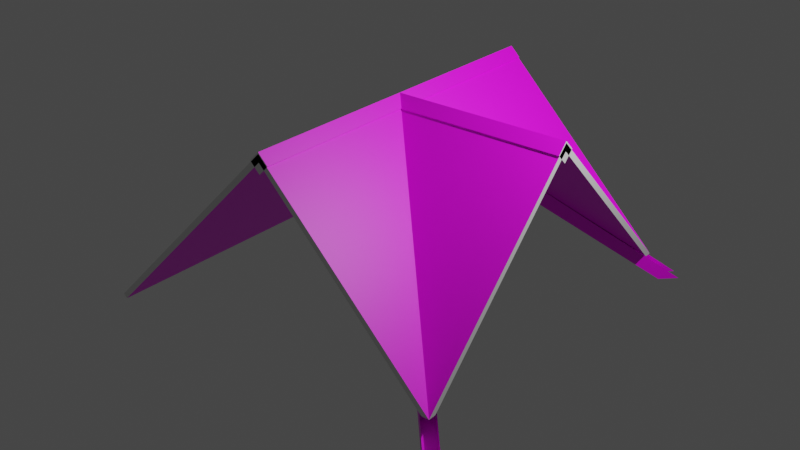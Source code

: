 # Source: CK_Roof_T.blend  (saved by Blender 2.80.75; exported with 4.5.12 LTS)
import bpy
from mathutils import Matrix  # noqa: F401  (used for matrix-valued properties, if any)

bpy.ops.wm.read_factory_settings(use_empty=True)
scene = bpy.context.scene
scene.name = 'Scene'

# ---- collections
col_collection = bpy.data.collections.new('Collection'); scene.collection.children.link(col_collection)
col_bits = bpy.data.collections.new('Bits'); scene.collection.children.link(col_bits)

# ---- images (referenced by path relative to the original .blend; pixels are not part of the script)
import os
ASSET_DIR = os.environ.get("B2B_ASSET_DIR", "")  # directory of the original .blend (textures are referenced by path, not embedded)
HERE = os.path.dirname(os.path.abspath(__file__))  # packed textures are extracted next to this script under _unpacked/

def load_image(name, relpath, width, height, colorspace="sRGB"):
    """Load a texture the original file referenced (path relative to the .blend, or extracted next to this script)."""
    p = next((c for c in (os.path.join(HERE, relpath), os.path.join(ASSET_DIR, relpath)) if relpath and os.path.exists(c)), "")
    if p:
        img = bpy.data.images.load(p, check_existing=True)
        img.name = name
    else:  # same state as the original file: an image datablock whose file is absent (Cycles renders it pink)
        img = bpy.data.images.new(name, width, height)
        img.source = "FILE"
        img.filepath = "//" + (relpath or name)
    img.colorspace_settings.name = colorspace
    return img
img_bettergrid_tga_001 = load_image('BetterGrid.tga.001', 'BetterGrid.tga', 1024, 1024, 'sRGB')
img_tinygrid_tga = load_image('TinyGrid.tga', 'TinyGrid.tga', 1024, 1024, 'sRGB')

# ---- materials (node trees are filled in below, after node groups)
mat_solid_wood = bpy.data.materials.new('Solid wood')
mat_solid_wood.alpha_threshold = 0.0
mat_solid_wood.use_transparent_shadow = False
mat_solid_wood.line_color = (0.0, 0.0, 0.0, 1.0)
mat_roof_inside = bpy.data.materials.new('Roof inside')
mat_roof_inside.use_transparent_shadow = False
mat_roof_tiles = bpy.data.materials.new('Roof tiles')
mat_roof_tiles.use_transparent_shadow = False
mat_roof_bottom_edge = bpy.data.materials.new('Roof bottom edge')
mat_roof_bottom_edge.use_transparent_shadow = False
mat_roof_end_1 = bpy.data.materials.new('Roof end 1')
mat_roof_end_1.use_transparent_shadow = False
mat_roof_inside_001 = bpy.data.materials.new('Roof inside.001')
mat_roof_inside_001.use_transparent_shadow = False
mat_roof_tiles_001 = bpy.data.materials.new('Roof tiles.001')
mat_roof_tiles_001.use_transparent_shadow = False
mat_roof_bottom_edge_001 = bpy.data.materials.new('Roof bottom edge.001')
mat_roof_bottom_edge_001.use_transparent_shadow = False
mat_roof_end_2 = bpy.data.materials.new('Roof end 2')
mat_roof_end_2.use_transparent_shadow = False
mat_ridge_tiles = bpy.data.materials.new('Ridge tiles')
mat_ridge_tiles.use_transparent_shadow = False
mat_roof_end_3 = bpy.data.materials.new('Roof end 3')
mat_roof_end_3.use_transparent_shadow = False
mat_roof_end_4 = bpy.data.materials.new('Roof end 4')
mat_roof_end_4.use_transparent_shadow = False
mat_roof_ends = bpy.data.materials.new('Roof ends')
mat_roof_ends.use_transparent_shadow = False

# ---- material node trees
mat_solid_wood.use_nodes = True; mat_solid_wood.node_tree.nodes.clear()
_N = mat_solid_wood.node_tree.nodes; _L = mat_solid_wood.node_tree.links
n0 = _N.new('ShaderNodeOutputMaterial'); n0.name = 'Material Output'; n0.location = (300, 300)
n1 = _N.new('ShaderNodeBsdfPrincipled'); n1.name = 'Principled BSDF'; n1.location = (10, 300)
n1.distribution = 'GGX'
n1.subsurface_method = 'BURLEY'
n1.inputs[2].default_value = 0.4
n1.inputs[3].default_value = 1.45
n1.inputs[27].default_value = (0.0, 0.0, 0.0, 1.0)
n1.inputs[28].default_value = 1.0
n2 = _N.new('ShaderNodeTexImage'); n2.name = 'Image Texture'; n2.location = (-280, 280)
n2.image = img_bettergrid_tga_001
_L.new(n1.outputs[0], n0.inputs[0])
_L.new(n2.outputs[0], n1.inputs[0])
n0.is_active_output = True
mat_roof_inside.use_nodes = True; mat_roof_inside.node_tree.nodes.clear()
_N = mat_roof_inside.node_tree.nodes; _L = mat_roof_inside.node_tree.links
n0 = _N.new('ShaderNodeOutputMaterial'); n0.name = 'Material Output'; n0.location = (300, 300)
n1 = _N.new('ShaderNodeBsdfPrincipled'); n1.name = 'Principled BSDF'; n1.location = (10, 300)
n1.distribution = 'GGX'
n1.subsurface_method = 'BURLEY'
n1.inputs[3].default_value = 1.45
n1.inputs[27].default_value = (0.0, 0.0, 0.0, 1.0)
n1.inputs[28].default_value = 1.0
n2 = _N.new('ShaderNodeTexImage'); n2.name = 'Image Texture'; n2.location = (-280, 220)
n2.image = img_bettergrid_tga_001
n3 = _N.new('ShaderNodeTexImage'); n3.name = 'Image Texture.001'; n3.location = (-280, 280)
n3.image = img_bettergrid_tga_001
_L.new(n1.outputs[0], n0.inputs[0])
_L.new(n3.outputs[0], n1.inputs[0])
n0.is_active_output = True
mat_roof_tiles.use_nodes = True; mat_roof_tiles.node_tree.nodes.clear()
_N = mat_roof_tiles.node_tree.nodes; _L = mat_roof_tiles.node_tree.links
n0 = _N.new('ShaderNodeOutputMaterial'); n0.name = 'Material Output'; n0.location = (300, 300)
n1 = _N.new('ShaderNodeBsdfPrincipled'); n1.name = 'Principled BSDF'; n1.location = (10, 300)
n1.distribution = 'GGX'
n1.subsurface_method = 'BURLEY'
n1.inputs[3].default_value = 1.45
n1.inputs[27].default_value = (0.0, 0.0, 0.0, 1.0)
n1.inputs[28].default_value = 1.0
n2 = _N.new('ShaderNodeTexImage'); n2.name = 'Image Texture'; n2.location = (-280, 280)
n2.image = img_bettergrid_tga_001
_L.new(n1.outputs[0], n0.inputs[0])
_L.new(n2.outputs[0], n1.inputs[0])
n0.is_active_output = True
mat_roof_bottom_edge.use_nodes = True; mat_roof_bottom_edge.node_tree.nodes.clear()
_N = mat_roof_bottom_edge.node_tree.nodes; _L = mat_roof_bottom_edge.node_tree.links
n0 = _N.new('ShaderNodeOutputMaterial'); n0.name = 'Material Output'; n0.location = (300, 300)
n1 = _N.new('ShaderNodeBsdfPrincipled'); n1.name = 'Principled BSDF'; n1.location = (10, 300)
n1.distribution = 'GGX'
n1.subsurface_method = 'BURLEY'
n1.inputs[3].default_value = 1.45
n1.inputs[27].default_value = (0.0, 0.0, 0.0, 1.0)
n1.inputs[28].default_value = 1.0
_L.new(n1.outputs[0], n0.inputs[0])
n0.is_active_output = True
mat_roof_end_1.use_nodes = True; mat_roof_end_1.node_tree.nodes.clear()
_N = mat_roof_end_1.node_tree.nodes; _L = mat_roof_end_1.node_tree.links
n0 = _N.new('ShaderNodeOutputMaterial'); n0.name = 'Material Output'; n0.location = (300, 300)
n1 = _N.new('ShaderNodeBsdfPrincipled'); n1.name = 'Principled BSDF'; n1.location = (10, 300)
n1.distribution = 'GGX'
n1.subsurface_method = 'BURLEY'
n1.inputs[3].default_value = 1.45
n1.inputs[27].default_value = (0.0, 0.0, 0.0, 1.0)
n1.inputs[28].default_value = 1.0
_L.new(n1.outputs[0], n0.inputs[0])
n0.is_active_output = True
mat_roof_inside_001.use_nodes = True; mat_roof_inside_001.node_tree.nodes.clear()
_N = mat_roof_inside_001.node_tree.nodes; _L = mat_roof_inside_001.node_tree.links
n0 = _N.new('ShaderNodeOutputMaterial'); n0.name = 'Material Output'; n0.location = (300, 300)
n1 = _N.new('ShaderNodeBsdfPrincipled'); n1.name = 'Principled BSDF'; n1.location = (10, 300)
n1.distribution = 'GGX'
n1.subsurface_method = 'BURLEY'
n1.inputs[3].default_value = 1.45
n1.inputs[27].default_value = (0.0, 0.0, 0.0, 1.0)
n1.inputs[28].default_value = 1.0
n2 = _N.new('ShaderNodeTexImage'); n2.name = 'Image Texture'; n2.location = (-280, 280)
n2.image = img_bettergrid_tga_001
_L.new(n1.outputs[0], n0.inputs[0])
_L.new(n2.outputs[0], n1.inputs[0])
n0.is_active_output = True
mat_roof_tiles_001.use_nodes = True; mat_roof_tiles_001.node_tree.nodes.clear()
_N = mat_roof_tiles_001.node_tree.nodes; _L = mat_roof_tiles_001.node_tree.links
n0 = _N.new('ShaderNodeOutputMaterial'); n0.name = 'Material Output'; n0.location = (300, 300)
n1 = _N.new('ShaderNodeBsdfPrincipled'); n1.name = 'Principled BSDF'; n1.location = (10, 300)
n1.distribution = 'GGX'
n1.subsurface_method = 'BURLEY'
n1.inputs[2].default_value = 0.0
n1.inputs[3].default_value = 1.45
n1.inputs[27].default_value = (0.0, 0.0, 0.0, 1.0)
n1.inputs[28].default_value = 1.0
n2 = _N.new('ShaderNodeTexImage'); n2.name = 'Image Texture'; n2.location = (-280, 280)
n2.image = img_bettergrid_tga_001
_L.new(n1.outputs[0], n0.inputs[0])
_L.new(n2.outputs[0], n1.inputs[0])
n0.is_active_output = True
mat_roof_bottom_edge_001.use_nodes = True; mat_roof_bottom_edge_001.node_tree.nodes.clear()
_N = mat_roof_bottom_edge_001.node_tree.nodes; _L = mat_roof_bottom_edge_001.node_tree.links
n0 = _N.new('ShaderNodeOutputMaterial'); n0.name = 'Material Output'; n0.location = (300, 300)
n1 = _N.new('ShaderNodeBsdfPrincipled'); n1.name = 'Principled BSDF'; n1.location = (10, 300)
n1.distribution = 'GGX'
n1.subsurface_method = 'BURLEY'
n1.inputs[3].default_value = 1.45
n1.inputs[27].default_value = (0.0, 0.0, 0.0, 1.0)
n1.inputs[28].default_value = 1.0
_L.new(n1.outputs[0], n0.inputs[0])
n0.is_active_output = True
mat_roof_end_2.use_nodes = True; mat_roof_end_2.node_tree.nodes.clear()
_N = mat_roof_end_2.node_tree.nodes; _L = mat_roof_end_2.node_tree.links
n0 = _N.new('ShaderNodeOutputMaterial'); n0.name = 'Material Output'; n0.location = (300, 300)
n1 = _N.new('ShaderNodeBsdfPrincipled'); n1.name = 'Principled BSDF'; n1.location = (10, 300)
n1.distribution = 'GGX'
n1.subsurface_method = 'BURLEY'
n1.inputs[3].default_value = 1.45
n1.inputs[27].default_value = (0.0, 0.0, 0.0, 1.0)
n1.inputs[28].default_value = 1.0
_L.new(n1.outputs[0], n0.inputs[0])
n0.is_active_output = True
mat_ridge_tiles.use_nodes = True; mat_ridge_tiles.node_tree.nodes.clear()
_N = mat_ridge_tiles.node_tree.nodes; _L = mat_ridge_tiles.node_tree.links
n0 = _N.new('ShaderNodeOutputMaterial'); n0.name = 'Material Output'; n0.location = (300, 300)
n1 = _N.new('ShaderNodeBsdfPrincipled'); n1.name = 'Principled BSDF'; n1.location = (10, 300)
n1.distribution = 'GGX'
n1.subsurface_method = 'BURLEY'
n1.inputs[3].default_value = 1.45
n1.inputs[27].default_value = (0.0, 0.0, 0.0, 1.0)
n1.inputs[28].default_value = 1.0
n2 = _N.new('ShaderNodeTexImage'); n2.name = 'Image Texture'; n2.location = (-280, 280)
n2.image = img_tinygrid_tga
_L.new(n1.outputs[0], n0.inputs[0])
_L.new(n2.outputs[0], n1.inputs[0])
n0.is_active_output = True
mat_roof_end_3.use_nodes = True; mat_roof_end_3.node_tree.nodes.clear()
_N = mat_roof_end_3.node_tree.nodes; _L = mat_roof_end_3.node_tree.links
n0 = _N.new('ShaderNodeOutputMaterial'); n0.name = 'Material Output'; n0.location = (300, 300)
n1 = _N.new('ShaderNodeBsdfPrincipled'); n1.name = 'Principled BSDF'; n1.location = (10, 300)
n1.distribution = 'GGX'
n1.subsurface_method = 'BURLEY'
n1.inputs[3].default_value = 1.45
n1.inputs[27].default_value = (0.0, 0.0, 0.0, 1.0)
n1.inputs[28].default_value = 1.0
_L.new(n1.outputs[0], n0.inputs[0])
n0.is_active_output = True
mat_roof_end_4.use_nodes = True; mat_roof_end_4.node_tree.nodes.clear()
_N = mat_roof_end_4.node_tree.nodes; _L = mat_roof_end_4.node_tree.links
n0 = _N.new('ShaderNodeOutputMaterial'); n0.name = 'Material Output'; n0.location = (300, 300)
n1 = _N.new('ShaderNodeBsdfPrincipled'); n1.name = 'Principled BSDF'; n1.location = (10, 300)
n1.distribution = 'GGX'
n1.subsurface_method = 'BURLEY'
n1.inputs[3].default_value = 1.45
n1.inputs[27].default_value = (0.0, 0.0, 0.0, 1.0)
n1.inputs[28].default_value = 1.0
_L.new(n1.outputs[0], n0.inputs[0])
n0.is_active_output = True
mat_roof_ends.use_nodes = True; mat_roof_ends.node_tree.nodes.clear()
_N = mat_roof_ends.node_tree.nodes; _L = mat_roof_ends.node_tree.links
n0 = _N.new('ShaderNodeOutputMaterial'); n0.name = 'Material Output'; n0.location = (300, 300)
n1 = _N.new('ShaderNodeBsdfPrincipled'); n1.name = 'Principled BSDF'; n1.location = (10, 300)
n1.distribution = 'GGX'
n1.subsurface_method = 'BURLEY'
n1.inputs[3].default_value = 1.45
n1.inputs[27].default_value = (0.0, 0.0, 0.0, 1.0)
n1.inputs[28].default_value = 1.0
_L.new(n1.outputs[0], n0.inputs[0])
n0.is_active_output = True

# ---- world
world_world = bpy.data.worlds.new('World'); scene.world = world_world
world_world.use_nodes = True; world_world.node_tree.nodes.clear()
_N = world_world.node_tree.nodes; _L = world_world.node_tree.links
n0 = _N.new('ShaderNodeOutputWorld'); n0.name = 'World Output'; n0.location = (300, 300)
n1 = _N.new('ShaderNodeBackground'); n1.name = 'Background'; n1.location = (10, 300)
n1.inputs[0].default_value = (0.05088, 0.05088, 0.05088, 1.0)
_L.new(n1.outputs[0], n0.inputs[0])
n0.is_active_output = True
world_world.color = (0.05088, 0.05088, 0.05088)
world_world.use_sun_shadow = False
world_world.sun_shadow_jitter_overblur = 0.0

# ---- cameras
cam_camera_001 = bpy.data.cameras.new('Camera.001')
cam_camera_001.clip_end = 100.0

# ---- lights
light_light = bpy.data.lights.new('Light', 'POINT')
light_light.transmission_factor = 0.0
light_light.energy = 1000.0
light_light.shadow_soft_size = 0.1
light_light.shadow_maximum_resolution = 0.006
light_light.use_absolute_resolution = True

# ---- meshes
me_cube = bpy.data.meshes.new('Cube')
me_cube.from_pydata([(-8.523e-06, -2.5, 2.683), (-8.523e-06, -2.5, 2.792), (-8.762e-06, 2.5, 2.683), (-8.762e-06, 2.5, 2.792), (-0.1414, -2.5, 2.673), (0.0, -2.5, 2.814), (-0.1414, 2.5, 2.673), (0.0, 2.5, 2.814), (0.0, -2.5, 2.531), (0.1414, -2.5, 2.673), (0.0, 2.5, 2.531), (0.1414, 2.5, 2.673), (2.5, -8.414e-06, 2.683), (2.5, -8.414e-06, 2.792), (2.5, -0.1414, 2.673), (2.5, 1.093e-07, 2.814), (2.5, 1.093e-07, 2.531), (2.5, 0.1414, 2.673), (2.5, 2.5, 0.2949), (2.5, 2.388, 0.2949), (2.5, -2.5, 0.2949), (2.388, 2.5, 0.2949), (2.388, -2.5, 0.2949), (2.5, -2.388, 0.2949), (-5.752e-06, -5.752e-06, 2.792), (-5.752e-06, -5.752e-06, 2.683), (0.0, 0.0, 2.792), (-0.1342, 0.007212, 2.695), (0.007212, -0.1342, 2.695), (0.007212, 0.1342, 2.695), (-0.1342, -0.007212, 2.695), (2.664, 2.522, -0.07069), (2.872, 2.731, -0.07069), (0.05243, -0.08899, 2.532), (0.1342, -0.007212, 2.695), (2.522, 2.664, -0.07069), (2.731, 2.872, -0.07069), (-0.08899, 0.05243, 2.532), (-0.007212, 0.1342, 2.695), (2.522, -2.664, -0.07069), (2.731, -2.872, -0.07069), (-0.08899, -0.05243, 2.532), (-0.007212, -0.1342, 2.695), (2.664, -2.522, -0.07069), (2.872, -2.731, -0.07069), (0.05243, 0.08899, 2.532), (0.1342, 0.007212, 2.695), (0.0, 0.0, 2.814), (0.0, 0.1414, 2.673), (0.0, -0.1414, 2.673), (0.0, 0.0, 2.531), (-2.947, -2.5, -0.1513), (-2.89, -2.5, -0.2078), (-2.947, 2.5, -0.1513), (-2.89, 2.5, -0.2078), (-3.0, -3.0, -1.0), (3.0, 3.0, -1.0), (3.0, 3.0, -1.0)], [(27, 28), (29, 30), (34, 38), (36, 32), (42, 46), (44, 40), (5, 1), (7, 24), (7, 3)], [(24, 1, 20), (10, 11, 9, 8), (6, 10, 8, 4), (12, 19, 18, 13), (24, 20, 13), (0, 22, 20, 1), (13, 18, 24), (3, 24, 18), (2, 3, 18, 21), (12, 13, 20, 23), (25, 2, 21), (25, 19, 12), (25, 22, 0), (25, 12, 23), (20, 22, 25, 24), (23, 20, 24, 25), (21, 18, 24, 25), (18, 19, 25, 24), (31, 32, 34, 33), (37, 38, 36, 35), (33, 37, 35, 31), (39, 40, 42, 41), (45, 46, 44, 43), (41, 45, 43, 39), (7, 5, 9, 11), (6, 4, 5, 7), (6, 7, 11, 10), (4, 8, 9, 5), (14, 16, 17, 15), (51, 53, 54, 52), (3, 2, 54, 53), (0, 1, 51, 52), (25, 0, 52, 54, 2), (24, 3, 53, 51, 1), (56, 57, 55), (48, 47, 15, 17), (49, 14, 15, 47), (48, 17, 16, 50), (49, 50, 16, 14)])
me_cube.polygons.foreach_set('material_index', [2, 0, 0, 4, 2, 12, 2, 2, 9, 4, 1, 1, 1, 1, 0, 0, 0, 0, 0, 0, 0, 0, 0, 0, 10, 10, 9, 12, 4, 3, 9, 12, 1, 2, 0, 10, 10, 0, 0])
_uv = me_cube.uv_layers.new(name='UVMap')
_uv.uv.foreach_set('vector', [0.5, 0.9995, 3.278e-07, 1.0, -1.49e-07, 0.151, 0.4161, 0.3235, 0.4292, 0.3235, 0.4292, 0.6507, 0.4161, 0.6507, 0.951, 0.3417, 0.951, 0.3548, 0.6238, 0.3548, 0.6238, 0.3417, 0.8271, 0.8258, 0.827, 0.1504, 0.8428, 0.1345, 0.8424, 0.8411, 0.5, 1.0, 1.0, 0.151, 1.0, 1.0, 0.8243, 0.778, 0.8242, 0.158, 0.8388, 0.1434, 0.8384, 0.7921, 4.768e-07, 1.0, 4.768e-07, 0.151, 0.5, 1.0, 1.0, 0.9995, 0.5, 0.9995, 1.0, 0.151, 0.8429, 0.7718, 0.857, 0.7859, 0.8574, 0.1372, 0.8428, 0.1518, 0.8271, 0.8258, 0.8424, 0.8411, 0.1357, 0.8416, 0.1516, 0.8257, 0.5, 1.0, 0.0, 1.0, 0.0, 0.174, 0.5, 1.0, 1.0, 0.174, 1.0, 1.0, 0.5, 1.0, 1.0, 0.174, 1.0, 1.0, 0.5, 1.0, 0.0, 1.0, 0.0, 0.174, 0.3667, 0.6068, 0.3607, 0.6025, 0.3609, 0.3276, 0.3667, 0.3235, 0.4656, 0.2327, 0.4583, 0.2327, 0.6204, 0.000481, 0.6229, 0.007118, 0.2224, 0.04361, 0.2284, 0.03936, 0.2284, 0.3226, 0.2226, 0.3186, 0.4573, 0.2837, 0.4513, 0.2795, 0.4515, 0.004504, 0.4573, 0.000481, 0.9195, 0.382, 0.9352, 0.3931, 0.6239, 0.3951, 0.6238, 0.382, 0.6238, 0.3689, 0.6239, 0.3558, 0.9352, 0.3578, 0.9195, 0.3689, 0.6238, 0.382, 0.6238, 0.3689, 0.9195, 0.3689, 0.9195, 0.382, 0.8943, 0.9823, 0.9101, 0.9934, 0.5987, 0.9954, 0.5987, 0.9823, 0.5987, 0.9692, 0.5987, 0.9561, 0.9101, 0.9581, 0.8943, 0.9692, 0.5987, 0.9823, 0.5987, 0.9692, 0.8943, 0.9692, 0.8943, 0.9823, 1.0, 0.54, 0.0, 0.54, 0.0, 0.5, 1.0, 0.5, 0.0, 0.4998, 1.0, 0.4998, 1.0, 0.54, 0.0, 0.54, 0.8232, 0.7888, 0.8599, 0.7888, 0.8599, 0.7521, 0.8232, 0.7521, 0.8046, 0.795, 0.8046, 0.7583, 0.8413, 0.7583, 0.8413, 0.795, 0.8056, 0.8443, 0.8056, 0.8043, 0.8456, 0.8043, 0.8456, 0.8443, 0.0, 0.5057, 1.0, 0.5057, 1.0, 0.4943, 0.0, 0.4943, 0.857, 0.7859, 0.8429, 0.7718, 0.09237, 0.7717, 0.09237, 0.7864, 0.8243, 0.778, 0.8384, 0.7921, 0.07377, 0.7926, 0.07377, 0.7779, 0.5, 1.0, 2.384e-07, 1.0, 2.384e-07, 0.0, 1.0, 0.0, 1.0, 1.0, 0.5, 1.0, 0.0, 1.0, 0.0, 2.98e-08, 1.0, -2.98e-08, 1.0, 1.0, 0.0, 0.0, 0.0, 0.0, 0.0, 0.0, 0.5, 0.5, 0.5, 0.54, 0.0, 0.54, 0.0, 0.5, 0.5, 0.5, 1.0, 0.5, 1.0, 0.54, 0.5, 0.54, 0.0, 0.5566, 1.0, 0.5566, 1.0, 0.5, 0.0, 0.5, 0.0, 0.4434, 0.0, 0.5, 1.0, 0.5, 1.0, 0.4434])
me_cube.materials.append(mat_solid_wood)
me_cube.materials.append(mat_roof_inside)
me_cube.materials.append(mat_roof_tiles)
me_cube.materials.append(mat_roof_bottom_edge)
me_cube.materials.append(mat_roof_end_1)
me_cube.materials.append(None)
me_cube.materials.append(mat_roof_inside_001)
me_cube.materials.append(mat_roof_tiles_001)
me_cube.materials.append(mat_roof_bottom_edge_001)
me_cube.materials.append(mat_roof_end_2)
me_cube.materials.append(mat_ridge_tiles)
me_cube.materials.append(mat_roof_end_3)
me_cube.materials.append(mat_roof_end_4)
me_cube.use_remesh_preserve_volume = False
me_cube.use_remesh_preserve_attributes = False
me_cube.use_mirror_vertex_groups = False
me_cube.update()
me_cube_006 = bpy.data.meshes.new('Cube.006')
me_cube_006.from_pydata([(-1.812, -2.5, -0.03918), (-1.888, -2.5, 0.03716), (-1.812, 2.5, -0.03918), (-1.888, 2.5, 0.03716), (2.276, -2.5, -0.04), (2.276, -2.5, 0.04), (2.276, 2.5, -0.04), (2.276, 2.5, 0.04)], [], [(2, 3, 7, 6), (6, 7, 5, 4), (4, 5, 1, 0), (2, 6, 4, 0), (7, 3, 1, 5)])
me_cube_006.polygons.foreach_set('material_index', [3, 2, 3, 0, 1])
_uv = me_cube_006.uv_layers.new(name='UVMap')
_uv.uv.foreach_set('vector', [0.4682, 0.008556, 0.4766, 0.0001196, 0.4766, 0.4582, 0.4678, 0.4582, 0.4676, 0.5266, 0.4584, 0.5266, 0.4584, 0.0001196, 0.4676, 0.0001329, 0.9165, 0.5269, 0.9165, 0.5357, 0.4584, 0.5354, 0.4668, 0.527, 0.0001196, 0.9999, 0.0001196, 0.5503, 0.55, 0.5503, 0.55, 0.9999, 0.9978, 0.08736, 0.9978, 0.9186, -7.803e-05, 0.9186, -7.803e-05, 0.08736])
me_cube_006.materials.append(mat_roof_inside)
me_cube_006.materials.append(mat_roof_tiles)
me_cube_006.materials.append(mat_roof_bottom_edge)
me_cube_006.materials.append(mat_roof_ends)
me_cube_006.use_remesh_preserve_volume = False
me_cube_006.use_remesh_preserve_attributes = False
me_cube_006.use_mirror_vertex_groups = False
me_cube_006.update()
me_cube_005 = bpy.data.meshes.new('Cube.005')
me_cube_005.from_pydata([(2.6, 0.1, 0.1), (2.6, 0.1, -0.1), (2.6, -0.1, 0.1), (2.6, -0.1, -0.1), (-2.6, 0.1, 0.1), (-2.6, 0.1, -0.1), (-2.6, -0.1, 0.1), (-2.6, -0.1, -0.1), (1.208, 0.075, 1.474), (1.058, 0.075, 1.324), (1.208, -0.075, 1.474), (1.058, -0.075, 1.324), (-1.208, 0.075, 1.474), (-1.058, 0.075, 1.324), (-1.208, -0.075, 1.474), (-1.058, -0.075, 1.324), (-1.057, 0.075, 0.09875), (-1.207, 0.075, 0.09875), (-1.057, -0.075, 0.09875), (-1.207, -0.075, 0.09875), (1.207, 0.075, 0.09875), (1.057, 0.075, 0.09875), (1.207, -0.075, 0.09875), (1.057, -0.075, 0.09875), (1.208, -0.075, 1.474), (1.058, -0.075, 1.324), (-1.208, -0.075, 1.474), (-1.058, -0.075, 1.324), (-2.588, -0.06, 0.0999), (0.0003718, -0.06, 2.691), (-2.588, 0.06, 0.09985), (0.0003718, 0.06, 2.691), (-2.508, -0.06, 0.03836), (-0.0001082, -0.06, 2.567), (-2.508, 0.06, 0.03836), (-0.0001082, 0.06, 2.567), (2.588, 0.06, 0.0999), (-0.0003718, 0.06, 2.691), (2.588, -0.06, 0.09985), (-0.0003718, -0.06, 2.691), (2.508, 0.06, 0.03836), (0.0001082, 0.06, 2.567), (2.508, -0.06, 0.03836), (0.0001082, -0.06, 2.567)], [], [(0, 4, 6, 2), (3, 2, 6, 7), (7, 6, 4, 5), (5, 1, 3, 7), (1, 0, 2, 3), (5, 4, 0, 1), (8, 12, 14, 10), (13, 9, 11, 15), (13, 12, 8, 9), (16, 13, 15, 18), (19, 18, 15, 14), (12, 17, 19, 14), (12, 13, 16, 17), (20, 8, 10, 22), (23, 22, 10, 11), (9, 21, 23, 11), (9, 8, 20, 21), (25, 24, 26, 27), (28, 29, 31, 30), (30, 31, 35, 34), (34, 35, 33, 32), (32, 33, 29, 28), (36, 37, 39, 38), (38, 39, 43, 42), (42, 43, 41, 40), (40, 41, 37, 36)])
_uv = me_cube_005.uv_layers.new(name='UVMap')
_uv.uv.foreach_set('vector', [0.03785, 0.9621, 0.03786, 0.0002864, 0.07485, 0.0002863, 0.07485, 0.9621, 0.1124, 0.9621, 0.07542, 0.9621, 0.07542, 0.0002864, 0.1124, 0.0002863, 0.365, 0.3297, 0.365, 0.2928, 0.402, 0.2928, 0.402, 0.3297, 0.9621, 0.9997, 0.0002864, 0.9997, 0.0002863, 0.9627, 0.9621, 0.9627, 0.365, 0.2922, 0.365, 0.2552, 0.402, 0.2552, 0.402, 0.2922, 0.03728, 0.9621, 0.0002872, 0.9621, 0.0002863, 0.0002864, 0.03728, 0.0002863, 0.2421, 0.6783, 0.6889, 0.6783, 0.6889, 0.7061, 0.2421, 0.7061, 0.3644, 0.0002863, 0.3644, 0.3916, 0.3367, 0.3916, 0.3367, 0.0002863, 0.2801, 0.02803, 0.3078, 0.0002863, 0.3078, 0.4471, 0.2801, 0.4193, 0.4217, 0.4818, 0.4217, 0.2552, 0.4494, 0.2552, 0.4494, 0.4818, 0.4494, 0.2546, 0.4217, 0.2546, 0.4217, 0.028, 0.4494, 0.0002863, 0.506, 0.2552, 0.506, 0.5095, 0.4783, 0.5095, 0.4783, 0.2552, 0.4777, 0.2546, 0.45, 0.2269, 0.45, 0.0002863, 0.4777, 0.0002986, 0.4783, 0.2546, 0.4783, 0.0002863, 0.506, 0.0002863, 0.506, 0.2546, 0.3933, 0.0002863, 0.4211, 0.0002986, 0.4211, 0.2546, 0.3933, 0.2269, 0.4783, 0.5101, 0.7049, 0.5101, 0.7049, 0.5378, 0.4783, 0.5378, 0.365, 0.028, 0.3927, 0.0002863, 0.3927, 0.2546, 0.365, 0.2546, 0.3084, 0.02807, 0.3361, 0.0002863, 0.3361, 0.4471, 0.3084, 0.4193, 0.158, 0.0002956, 0.158, 0.6777, 0.1358, 0.6777, 0.1358, 0.0002863, 0.2795, 0.0002863, 0.2795, 0.6778, 0.2633, 0.6614, 0.2611, 0.00262, 0.1807, 0.0002864, 0.1807, 0.659, 0.1585, 0.659, 0.1585, 0.0002863, 0.2231, 0.6754, 0.2253, 0.01666, 0.2415, 0.0002863, 0.2415, 0.6777, 0.113, 0.6777, 0.113, 0.0002863, 0.1352, 0.0002864, 0.1352, 0.6777, 0.2605, 0.0002863, 0.2605, 0.6778, 0.2443, 0.6614, 0.2421, 0.00262, 0.2035, 0.0002864, 0.2035, 0.659, 0.1813, 0.659, 0.1813, 0.0002863, 0.2041, 0.6754, 0.2063, 0.01666, 0.2225, 0.0002863, 0.2225, 0.6777])
me_cube_005.materials.append(mat_solid_wood)
me_cube_005.use_remesh_preserve_volume = False
me_cube_005.use_remesh_preserve_attributes = False
me_cube_005.use_mirror_vertex_groups = False
me_cube_005.update()

# ---- objects
ob_outer = bpy.data.objects.new('Outer', me_cube)
ob_light = bpy.data.objects.new('Light', light_light)
ob_camera_001 = bpy.data.objects.new('Camera.001', cam_camera_001)
ob_cube_004 = bpy.data.objects.new('Cube.004', me_cube_006)
ob_cube_003 = bpy.data.objects.new('Cube.003', me_cube_005)

# ---- transforms, parenting, visibility, modifiers, constraints
ob_outer.location = (0.0, 0.0, 0.0)
ob_outer.lock_rotations_4d = False
ob_outer.empty_display_type = 'ARROWS'
ob_outer.lineart.crease_threshold = 0.0
_vg = ob_outer.vertex_groups.new(name='Group')
_vg = ob_outer.vertex_groups.new(name='Group.001')
ob_light.location = (4.076, 1.005, 5.904)
ob_light.rotation_euler = (0.6503, 0.05522, 1.866)
ob_light.lock_rotations_4d = False
ob_light.empty_display_type = 'ARROWS'
ob_light.color = (0.0, 0.0, 0.0, 0.0)
ob_light.lineart.crease_threshold = 0.0
ob_camera_001.location = (8.956, -11.94, 4.958)
ob_camera_001.rotation_euler = (1.109, 4.011e-09, 0.8149)
ob_camera_001.lineart.crease_threshold = 0.0
ob_cube_004.location = (1.309, 8.872, 1.43)
ob_cube_004.rotation_euler = (0.0, 0.7854, 0.0)
ob_cube_004.lineart.crease_threshold = 0.0
ob_cube_003.location = (0.0, 10.12, 0.0)
ob_cube_003.lock_rotations_4d = False
ob_cube_003.empty_display_type = 'ARROWS'
ob_cube_003.lineart.crease_threshold = 0.0

# ---- collection membership
col_collection.objects.link(ob_outer)
col_collection.objects.link(ob_light)
col_collection.objects.link(ob_camera_001)
col_bits.objects.link(ob_cube_004)
col_bits.objects.link(ob_cube_003)
def _layer_coll(name, lc=None):
    lc = lc or bpy.context.view_layer.layer_collection
    for c in lc.children:
        if c.name == name: return c
        r = _layer_coll(name, c)
        if r: return r
_layer_coll('Bits').exclude = True

# ---- scene / render settings (as saved in the file)
scene.frame_start = 1; scene.frame_end = 250; scene.frame_set(250)
scene.render.engine = 'BLENDER_EEVEE_NEXT'
scene.cycles.use_denoising = False
scene.cycles.samples = 128
scene.cycles.sampling_pattern = 'TABULATED_SOBOL'
scene.cycles.use_adaptive_sampling = False
scene.cycles.use_light_tree = False
scene.view_settings.view_transform = 'Filmic'
bpy.context.view_layer.update()

# ---- added for rendering (the .blend has no active camera): camera
cam_auto = bpy.data.cameras.new('AutoCamera')
cam_auto.lens = 50.0
cam_auto.sensor_width = 36.0
cam_auto.clip_end = 1000.0
ob_auto_camera = bpy.data.objects.new('AutoCamera', cam_auto)
scene.collection.objects.link(ob_auto_camera)
ob_auto_camera.location = (8.60743, -10.3289, 7.79299)
ob_auto_camera.rotation_euler = (1.09748, -7.21219e-08, 0.694738)
scene.camera = ob_auto_camera
bpy.context.view_layer.update()
